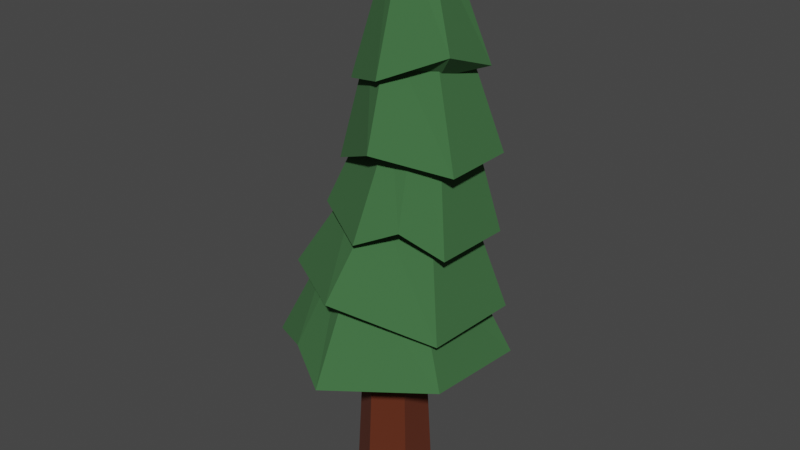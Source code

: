 # Source: tree2.blend  (saved by Blender 2.82.7; exported with 4.5.12 LTS)
import bpy
from mathutils import Matrix  # noqa: F401  (used for matrix-valued properties, if any)

bpy.ops.wm.read_factory_settings(use_empty=True)
scene = bpy.context.scene
scene.name = 'Scene'

# ---- collections
col_collection = bpy.data.collections.new('Collection'); scene.collection.children.link(col_collection)

# ---- materials (node trees are filled in below, after node groups)
mat_material_002 = bpy.data.materials.new('Material.002')
mat_material_002.use_transparent_shadow = False
mat_material_001 = bpy.data.materials.new('Material.001')
mat_material_001.use_transparent_shadow = False

# ---- material node trees
mat_material_002.use_nodes = True; mat_material_002.node_tree.nodes.clear()
_N = mat_material_002.node_tree.nodes; _L = mat_material_002.node_tree.links
n0 = _N.new('ShaderNodeOutputMaterial'); n0.name = 'Material Output'; n0.location = (300, 300)
n1 = _N.new('ShaderNodeBsdfPrincipled'); n1.name = 'Principled BSDF'; n1.location = (10, 300)
n1.distribution = 'GGX'
n1.subsurface_method = 'BURLEY'
n1.inputs[0].default_value = (0.1044, 0.01914, 0.004074, 1.0)
n1.inputs[2].default_value = 1.0
n1.inputs[3].default_value = 1.45
n1.inputs[27].default_value = (0.0, 0.0, 0.0, 1.0)
n1.inputs[28].default_value = 1.0
_L.new(n1.outputs[0], n0.inputs[0])
n0.is_active_output = True
mat_material_001.use_nodes = True; mat_material_001.node_tree.nodes.clear()
_N = mat_material_001.node_tree.nodes; _L = mat_material_001.node_tree.links
n0 = _N.new('ShaderNodeOutputMaterial'); n0.name = 'Material Output'; n0.location = (300, 300)
n1 = _N.new('ShaderNodeBsdfPrincipled'); n1.name = 'Principled BSDF'; n1.location = (10, 300)
n1.distribution = 'GGX'
n1.subsurface_method = 'BURLEY'
n1.inputs[0].default_value = (0.04408, 0.1418, 0.04622, 1.0)
n1.inputs[2].default_value = 1.0
n1.inputs[3].default_value = 1.45
n1.inputs[27].default_value = (0.0, 0.0, 0.0, 1.0)
n1.inputs[28].default_value = 1.0
_L.new(n1.outputs[0], n0.inputs[0])
n0.is_active_output = True

# ---- world
world_world = bpy.data.worlds.new('World'); scene.world = world_world
world_world.use_nodes = True; world_world.node_tree.nodes.clear()
_N = world_world.node_tree.nodes; _L = world_world.node_tree.links
n0 = _N.new('ShaderNodeOutputWorld'); n0.name = 'World Output'; n0.location = (300, 300)
n1 = _N.new('ShaderNodeBackground'); n1.name = 'Background'; n1.location = (10, 300)
n1.inputs[0].default_value = (0.05088, 0.05088, 0.05088, 1.0)
_L.new(n1.outputs[0], n0.inputs[0])
n0.is_active_output = True
world_world.color = (0.05088, 0.05088, 0.05088)
world_world.use_sun_shadow = False
world_world.sun_shadow_jitter_overblur = 0.0

# ---- meshes
me_cylinder_006 = bpy.data.meshes.new('Cylinder.006')
me_cylinder_006.from_pydata([(0.0, 1.0, -1.0), (0.0, 0.7328, 1.0), (0.866, 0.5, -1.0), (0.6347, 0.3664, 1.0), (0.866, -0.5, -1.0), (0.6347, -0.3664, 1.0), (-8.742e-08, -1.0, -1.0), (-6.407e-08, -0.7328, 1.0), (-0.866, -0.5, -1.0), (-0.6347, -0.3664, 1.0), (-0.866, 0.5, -1.0), (-0.6347, 0.3664, 1.0)], [], [(0, 1, 3, 2), (2, 3, 5, 4), (4, 5, 7, 6), (6, 7, 9, 8), (3, 1, 11, 9, 7, 5), (8, 9, 11, 10), (10, 11, 1, 0), (0, 2, 4, 6, 8, 10)])
_uv = me_cylinder_006.uv_layers.new(name='UVMap')
_uv.uv.foreach_set('vector', [1.0, 0.5, 1.0, 1.0, 0.8333, 1.0, 0.8333, 0.5, 0.8333, 0.5, 0.8333, 1.0, 0.6667, 1.0, 0.6667, 0.5, 0.6667, 0.5, 0.6667, 1.0, 0.5, 1.0, 0.5, 0.5, 0.5, 0.5, 0.5, 1.0, 0.3333, 1.0, 0.3333, 0.5, 0.4578, 0.37, 0.25, 0.49, 0.04215, 0.37, 0.04215, 0.13, 0.25, 0.01, 0.4578, 0.13, 0.3333, 0.5, 0.3333, 1.0, 0.1667, 1.0, 0.1667, 0.5, 0.1667, 0.5, 0.1667, 1.0, -8.941e-08, 1.0, -8.941e-08, 0.5, 0.75, 0.49, 0.9578, 0.37, 0.9578, 0.13, 0.75, 0.01, 0.5422, 0.13, 0.5422, 0.37])
me_cylinder_006.materials.append(mat_material_002)
me_cylinder_006.use_remesh_fix_poles = True
me_cylinder_006.use_remesh_preserve_attributes = False
me_cylinder_006.use_mirror_vertex_groups = False
me_cylinder_006.update()
me_cylinder_007 = bpy.data.meshes.new('Cylinder.007')
me_cylinder_007.from_pydata([(6.663e-09, 0.8064, -1.0), (0.0, 0.5171, 1.0), (0.6983, 0.4032, -1.0), (0.4478, 0.2586, 1.0), (0.6983, -0.4032, -0.8053), (0.4478, -0.2586, 1.0), (-6.743e-08, -0.8064, -1.0), (-4.521e-08, -0.5171, 1.0), (-0.6983, -0.4032, -1.0), (-0.4478, -0.2586, 1.0), (-0.6983, 0.4032, -1.0), (-0.4478, 0.2586, 1.0), (0.0, 1.0, -1.263), (0.866, 0.5, -1.0), (0.866, -0.5, -0.8053), (-8.742e-08, -1.0, -1.0), (-0.866, -0.5, -1.0), (-0.866, 0.5, -1.0), (9.848e-09, 0.8064, -0.5379), (0.6983, 0.4032, -0.5379), (0.6983, -0.4032, -0.5379), (-6.425e-08, -0.8064, -0.5379), (-0.6983, -0.4032, -0.5379), (-0.6983, 0.4032, -0.5379), (-0.433, -0.75, -0.7371), (-0.2239, -0.3878, 1.0), (-0.3492, -0.6048, -0.7371), (-0.3492, -0.6048, -0.5379), (-0.6983, -0.005169, -0.5379), (-0.866, -0.1439, -1.0), (-0.866, 0.163, -1.0), (-0.6983, -0.1698, -1.0), (-0.6983, 0.1503, -1.0), (-0.7531, 0.002572, -0.5689)], [], [(12, 1, 3, 13), (13, 3, 5, 14), (14, 5, 7, 15), (24, 25, 9, 16), (3, 1, 11, 9, 25, 7, 5), (16, 9, 11, 17, 30, 33, 29), (17, 11, 1, 12), (10, 0, 18, 23), (2, 0, 12, 13), (4, 2, 13, 14), (6, 4, 14, 15), (26, 6, 15, 24), (10, 32, 30, 17), (0, 10, 17, 12), (18, 19, 20, 21, 27, 22, 28, 23), (26, 8, 22, 27), (2, 4, 20, 19), (8, 31, 28, 22), (4, 6, 21, 20), (0, 2, 19, 18), (6, 26, 27, 21), (8, 26, 24, 16), (15, 7, 25, 24), (28, 32, 10, 23), (29, 31, 8, 16), (32, 28, 33, 30), (28, 31, 29, 33)])
_uv = me_cylinder_007.uv_layers.new(name='UVMap')
_uv.uv.foreach_set('vector', [1.0, 0.5, 1.0, 1.0, 0.8333, 1.0, 0.8333, 0.5, 0.8333, 0.5, 0.8333, 1.0, 0.6667, 1.0, 0.6667, 0.5, 0.6667, 0.5, 0.6667, 1.0, 0.5, 1.0, 0.5, 0.5, 0.4167, 0.5, 0.4167, 1.0, 0.3333, 1.0, 0.3333, 0.5, 0.4578, 0.37, 0.25, 0.49, 0.04215, 0.37, 0.04215, 0.13, 0.1461, 0.07, 0.25, 0.01, 0.4578, 0.13, 0.3333, 0.5, 0.3333, 1.0, 0.1667, 1.0, 0.1667, 0.5, 0.2228, 0.5, 0.2495, 0.6351, 0.274, 0.5, 0.1667, 0.5, 0.1667, 1.0, -8.941e-08, 1.0, -8.941e-08, 0.5, 0.5824, 0.3468, 0.75, 0.4435, 0.75, 0.4435, 0.5824, 0.3468, 0.9176, 0.3468, 0.75, 0.4435, 0.75, 0.49, 0.9578, 0.37, 0.9176, 0.1532, 0.9176, 0.3468, 0.9578, 0.37, 0.9578, 0.13, 0.75, 0.05647, 0.9176, 0.1532, 0.9578, 0.13, 0.75, 0.01, 0.6662, 0.1049, 0.75, 0.05647, 0.75, 0.01, 0.6461, 0.07, 0.5824, 0.3468, 0.5824, 0.2861, 0.5422, 0.2891, 0.5422, 0.37, 0.75, 0.4435, 0.5824, 0.3468, 0.5422, 0.37, 0.75, 0.49, 0.75, 0.4435, 0.9176, 0.3468, 0.9176, 0.1532, 0.75, 0.05647, 0.6662, 0.1049, 0.5824, 0.1532, 0.5824, 0.2488, 0.5824, 0.3468, 0.6662, 0.1049, 0.5824, 0.1532, 0.5824, 0.1532, 0.6662, 0.1049, 0.9176, 0.3468, 0.9176, 0.1532, 0.9176, 0.1532, 0.9176, 0.3468, 0.5824, 0.1532, 0.5824, 0.2092, 0.5824, 0.2488, 0.5824, 0.1532, 0.9176, 0.1532, 0.75, 0.05647, 0.75, 0.05647, 0.9176, 0.1532, 0.75, 0.4435, 0.9176, 0.3468, 0.9176, 0.3468, 0.75, 0.4435, 0.75, 0.05647, 0.6662, 0.1049, 0.6662, 0.1049, 0.75, 0.05647, 0.5824, 0.1532, 0.6662, 0.1049, 0.6461, 0.07, 0.5422, 0.13, 0.5, 0.5, 0.5, 1.0, 0.4167, 1.0, 0.4167, 0.5, 0.5824, 0.2488, 0.5824, 0.2861, 0.5824, 0.3468, 0.5824, 0.3468, 0.5422, 0.2155, 0.5824, 0.2092, 0.5824, 0.1532, 0.5422, 0.13, 0.5824, 0.2861, 0.5824, 0.2488, 0.2495, 0.6351, 0.5422, 0.2891, 0.5824, 0.2488, 0.5824, 0.2092, 0.274, 0.5, 0.2495, 0.6351])
me_cylinder_007.materials.append(mat_material_001)
me_cylinder_007.use_remesh_fix_poles = True
me_cylinder_007.use_remesh_preserve_attributes = False
me_cylinder_007.use_mirror_vertex_groups = False
me_cylinder_007.update()
me_cylinder_009 = bpy.data.meshes.new('Cylinder.009')
me_cylinder_009.from_pydata([(6.663e-09, 0.8064, -1.0), (0.0, 0.5171, 1.0), (0.6983, 0.4032, -1.0), (0.4478, 0.2586, 1.0), (0.6983, -0.4032, -1.0), (0.4478, -0.2586, 1.0), (-0.02335, -0.808, -0.6653), (-4.521e-08, -0.5171, 1.0), (-0.6983, -0.4032, -1.0), (-0.4478, -0.2586, 1.0), (-0.6983, 0.4032, -1.0), (-0.4478, 0.2586, 1.0), (1.119e-08, 1.068, -1.0), (0.9248, 0.534, -1.0), (0.9248, -0.534, -1.0), (-0.02335, -1.07, -0.6653), (-0.9248, -0.534, -1.0), (-0.8883, 0.5365, -1.523), (9.848e-09, 0.8064, -0.5379), (0.6983, 0.4032, -0.5379), (0.6983, -0.4032, -0.5379), (-6.425e-08, -0.8064, -0.5379), (-0.6983, -0.4032, -0.5379), (-0.6983, 0.4032, -0.5379), (0.3666, 0.8563, -1.0), (0.5915, 0.7264, -1.0), (0.3359, 0.6125, -0.5379), (0.2029, 0.6892, -1.0), (0.5206, 0.5058, -1.0), (0.4143, 0.6844, -0.4758)], [], [(12, 1, 3, 13, 25, 29, 24), (13, 3, 5, 14), (14, 5, 7, 15), (15, 7, 9, 16), (3, 1, 11, 9, 7, 5), (16, 9, 11, 17), (17, 11, 1, 12), (10, 0, 18, 23), (13, 2, 28, 25), (4, 2, 13, 14), (6, 4, 14, 15), (8, 6, 15, 16), (10, 8, 16, 17), (0, 10, 17, 12), (18, 26, 19, 20, 21, 22, 23), (6, 8, 22, 21), (2, 4, 20, 19), (8, 10, 23, 22), (4, 6, 21, 20), (0, 27, 26, 18), (24, 27, 0, 12), (26, 28, 2, 19), (24, 29, 26, 27), (28, 26, 29, 25)])
_uv = me_cylinder_009.uv_layers.new(name='UVMap')
_uv.uv.foreach_set('vector', [1.0, 0.5, 1.0, 1.0, 0.8333, 1.0, 0.8333, 0.5, 0.8934, 0.5, 0.9137, 0.6311, 0.9339, 0.5, 0.8333, 0.5, 0.8333, 1.0, 0.6667, 1.0, 0.6667, 0.5, 0.6667, 0.5, 0.6667, 1.0, 0.5, 1.0, 0.5, 0.5, 0.5, 0.5, 0.5, 1.0, 0.3333, 1.0, 0.3333, 0.5, 0.4578, 0.37, 0.25, 0.49, 0.04215, 0.37, 0.04215, 0.13, 0.25, 0.01, 0.4578, 0.13, 0.3333, 0.5, 0.3333, 1.0, 0.1667, 1.0, 0.1667, 0.5, 0.1667, 0.5, 0.1667, 1.0, -8.941e-08, 1.0, -8.941e-08, 0.5, 0.5824, 0.3468, 0.75, 0.4435, 0.75, 0.4435, 0.5824, 0.3468, 0.9578, 0.37, 0.9176, 0.3468, 0.875, 0.3714, 0.8934, 0.5, 0.9176, 0.1532, 0.9176, 0.3468, 0.9578, 0.37, 0.9578, 0.13, 0.75, 0.05647, 0.9176, 0.1532, 0.9578, 0.13, 0.75, 0.01, 0.5824, 0.1532, 0.75, 0.05647, 0.75, 0.01, 0.5422, 0.13, 0.5824, 0.3468, 0.5824, 0.1532, 0.5422, 0.13, 0.5422, 0.37, 0.75, 0.4435, 0.5824, 0.3468, 0.5422, 0.37, 0.75, 0.49, 0.75, 0.4435, 0.8306, 0.397, 0.9176, 0.3468, 0.9176, 0.1532, 0.75, 0.05647, 0.5824, 0.1532, 0.5824, 0.3468, 0.75, 0.05647, 0.5824, 0.1532, 0.5824, 0.1532, 0.75, 0.05647, 0.9176, 0.3468, 0.9176, 0.1532, 0.9176, 0.1532, 0.9176, 0.3468, 0.5824, 0.1532, 0.5824, 0.3468, 0.5824, 0.3468, 0.5824, 0.1532, 0.9176, 0.1532, 0.75, 0.05647, 0.75, 0.05647, 0.9176, 0.1532, 0.75, 0.4435, 0.7987, 0.4154, 0.8306, 0.397, 0.75, 0.4435, 0.8324, 0.4424, 0.7987, 0.4154, 0.75, 0.4435, 0.75, 0.49, 0.8306, 0.397, 0.875, 0.3714, 0.9176, 0.3468, 0.9176, 0.3468, 0.9339, 0.5, 0.9137, 0.6311, 0.8306, 0.397, 0.7987, 0.4154, 0.875, 0.3714, 0.8306, 0.397, 0.9137, 0.6311, 0.8934, 0.5])
me_cylinder_009.materials.append(mat_material_001)
me_cylinder_009.use_remesh_fix_poles = True
me_cylinder_009.use_remesh_preserve_attributes = False
me_cylinder_009.use_mirror_vertex_groups = False
me_cylinder_009.update()
me_cylinder_010 = bpy.data.meshes.new('Cylinder.010')
me_cylinder_010.from_pydata([(6.663e-09, 0.8064, -1.0), (0.0, 0.5171, 1.0), (0.6983, 0.4032, -1.0), (0.4478, 0.2586, 1.0), (0.6983, -0.4032, -1.0), (0.4478, -0.2586, 1.0), (-6.743e-08, -0.8064, -1.0), (-4.521e-08, -0.5171, 1.0), (-0.6983, -0.4032, -1.0), (-0.4478, -0.2586, 1.0), (-0.6983, 0.4032, -1.0), (-0.4478, 0.2586, 1.0), (0.0, 1.0, -1.0), (0.866, 0.5, -1.0), (0.866, -0.5, -1.0), (-8.742e-08, -1.0, -1.0), (-0.866, -0.5, -1.0), (-0.866, 0.5, -1.0), (9.848e-09, 0.8064, -0.5379), (0.6983, 0.4032, -0.5379), (0.6983, -0.4032, -0.5379), (-6.425e-08, -0.8064, -0.5379), (-0.6983, -0.4032, -0.5379), (-0.6983, 0.4032, -0.5379), (0.4121, -0.751, -0.6441), (0.203, -0.3888, 1.356), (0.3282, -0.6058, -0.6441), (0.3282, -0.6058, -0.182), (-0.8824, -0.0007745, -0.7218), (-0.4478, 0.0, 1.0), (-0.6983, 0.0, -1.0), (-0.6983, 0.0, -0.5379)], [], [(12, 1, 3, 13), (13, 3, 5, 14), (24, 25, 7, 15), (15, 7, 9, 16), (3, 1, 11, 29, 9, 7, 25, 5), (28, 29, 11, 17), (17, 11, 1, 12), (10, 0, 18, 23), (2, 0, 12, 13), (4, 2, 13, 14), (26, 4, 14, 24), (8, 6, 15, 16), (30, 8, 16, 28), (0, 10, 17, 12), (18, 19, 20, 27, 21, 22, 31, 23), (6, 8, 22, 21), (2, 4, 20, 19), (30, 10, 23, 31), (26, 6, 21, 27), (0, 2, 19, 18), (4, 26, 27, 20), (6, 26, 24, 15), (14, 5, 25, 24), (8, 30, 31, 22), (10, 30, 28, 17), (16, 9, 29, 28)])
_uv = me_cylinder_010.uv_layers.new(name='UVMap')
_uv.uv.foreach_set('vector', [1.0, 0.5, 1.0, 1.0, 0.8333, 1.0, 0.8333, 0.5, 0.8333, 0.5, 0.8333, 1.0, 0.6667, 1.0, 0.6667, 0.5, 0.5833, 0.5, 0.5833, 1.0, 0.5, 1.0, 0.5, 0.5, 0.5, 0.5, 0.5, 1.0, 0.3333, 1.0, 0.3333, 0.5, 0.4578, 0.37, 0.25, 0.49, 0.04215, 0.37, 0.04215, 0.25, 0.04215, 0.13, 0.25, 0.01, 0.3539, 0.07, 0.4578, 0.13, 0.25, 0.5, 0.25, 1.0, 0.1667, 1.0, 0.1667, 0.5, 0.1667, 0.5, 0.1667, 1.0, -8.941e-08, 1.0, -8.941e-08, 0.5, 0.5824, 0.3468, 0.75, 0.4435, 0.75, 0.4435, 0.5824, 0.3468, 0.9176, 0.3468, 0.75, 0.4435, 0.75, 0.49, 0.9578, 0.37, 0.9176, 0.1532, 0.9176, 0.3468, 0.9578, 0.37, 0.9578, 0.13, 0.8338, 0.1049, 0.9176, 0.1532, 0.9578, 0.13, 0.8539, 0.07, 0.5824, 0.1532, 0.75, 0.05647, 0.75, 0.01, 0.5422, 0.13, 0.5824, 0.25, 0.5824, 0.1532, 0.5422, 0.13, 0.5422, 0.25, 0.75, 0.4435, 0.5824, 0.3468, 0.5422, 0.37, 0.75, 0.49, 0.75, 0.4435, 0.9176, 0.3468, 0.9176, 0.1532, 0.8338, 0.1049, 0.75, 0.05647, 0.5824, 0.1532, 0.5824, 0.25, 0.5824, 0.3468, 0.75, 0.05647, 0.5824, 0.1532, 0.5824, 0.1532, 0.75, 0.05647, 0.9176, 0.3468, 0.9176, 0.1532, 0.9176, 0.1532, 0.9176, 0.3468, 0.5824, 0.25, 0.5824, 0.3468, 0.5824, 0.3468, 0.5824, 0.25, 0.8338, 0.1049, 0.75, 0.05647, 0.75, 0.05647, 0.8338, 0.1049, 0.75, 0.4435, 0.9176, 0.3468, 0.9176, 0.3468, 0.75, 0.4435, 0.9176, 0.1532, 0.8338, 0.1049, 0.8338, 0.1049, 0.9176, 0.1532, 0.75, 0.05647, 0.8338, 0.1049, 0.8539, 0.07, 0.75, 0.01, 0.6667, 0.5, 0.6667, 1.0, 0.5833, 1.0, 0.5833, 0.5, 0.5824, 0.1532, 0.5824, 0.25, 0.5824, 0.25, 0.5824, 0.1532, 0.5824, 0.3468, 0.5824, 0.25, 0.5422, 0.25, 0.5422, 0.37, 0.3333, 0.5, 0.3333, 1.0, 0.25, 1.0, 0.25, 0.5])
me_cylinder_010.materials.append(mat_material_001)
me_cylinder_010.use_remesh_fix_poles = True
me_cylinder_010.use_remesh_preserve_attributes = False
me_cylinder_010.use_mirror_vertex_groups = False
me_cylinder_010.update()
me_cylinder_011 = bpy.data.meshes.new('Cylinder.011')
me_cylinder_011.from_pydata([(6.663e-09, 0.8064, -1.0), (0.0, 0.5171, 1.0), (0.6983, 0.4032, -1.0), (0.4478, 0.2586, 1.0), (0.6983, -0.4032, -1.0), (0.4478, -0.2586, 1.0), (0.009855, -0.805, -0.6817), (-4.521e-08, -0.5171, 1.0), (-0.6983, -0.4032, -1.0), (-0.4478, -0.2586, 1.0), (-0.6983, 0.4032, -1.0), (-0.4517, 0.258, 0.876), (0.0, 1.0, -1.0), (0.866, 0.5, -1.0), (0.866, -0.5, -1.0), (0.009855, -0.9986, -0.6817), (-0.8716, -0.5008, -1.179), (-0.866, 0.5, -1.0), (9.848e-09, 0.8064, -0.5379), (0.6983, 0.4032, -0.5379), (0.6983, -0.4032, -0.5379), (-6.425e-08, -0.8064, -0.5379), (-0.6983, -0.4032, -0.5379), (-0.6983, 0.4032, -0.5379), (-0.3863, 0.585, -0.6619), (-0.5653, 0.48, -1.0), (-0.2318, 0.6725, -1.0), (-0.6361, 0.6328, -1.0), (-0.2718, 0.8431, -1.0), (-0.4131, 0.6487, -0.6497)], [], [(12, 1, 3, 13), (13, 3, 5, 14), (14, 5, 7, 15), (15, 7, 9, 16), (3, 1, 11, 9, 7, 5), (16, 9, 11, 17), (17, 11, 1, 12, 28, 29, 27), (10, 25, 24, 23), (2, 0, 12, 13), (4, 2, 13, 14), (6, 4, 14, 15), (8, 6, 15, 16), (10, 8, 16, 17), (0, 26, 28, 12), (18, 19, 20, 21, 22, 23, 24), (6, 8, 22, 21), (2, 4, 20, 19), (8, 10, 23, 22), (4, 6, 21, 20), (0, 2, 19, 18), (24, 29, 28, 26), (27, 25, 10, 17), (24, 26, 0, 18), (29, 24, 25, 27)])
_uv = me_cylinder_011.uv_layers.new(name='UVMap')
_uv.uv.foreach_set('vector', [1.0, 0.5, 1.0, 1.0, 0.8333, 1.0, 0.8333, 0.5, 0.8333, 0.5, 0.8333, 1.0, 0.6667, 1.0, 0.6667, 0.5, 0.6667, 0.5, 0.6667, 1.0, 0.5, 1.0, 0.5, 0.5, 0.5, 0.5, 0.5, 1.0, 0.3333, 1.0, 0.3333, 0.5, 0.4578, 0.37, 0.25, 0.49, 0.04215, 0.37, 0.04215, 0.13, 0.25, 0.01, 0.4578, 0.13, 0.3333, 0.5, 0.3333, 1.0, 0.1667, 1.0, 0.1667, 0.5, 0.1667, 0.5, 0.1667, 1.0, -8.941e-08, 1.0, -8.941e-08, 0.5, 0.0523, 0.5, 0.08884, 0.6186, 0.1224, 0.5, 0.5824, 0.3468, 0.6143, 0.3652, 0.6582, 0.3905, 0.5824, 0.3468, 0.9176, 0.3468, 0.75, 0.4435, 0.75, 0.49, 0.9578, 0.37, 0.9176, 0.1532, 0.9176, 0.3468, 0.9578, 0.37, 0.9578, 0.13, 0.75, 0.05647, 0.9176, 0.1532, 0.9578, 0.13, 0.75, 0.01, 0.5824, 0.1532, 0.75, 0.05647, 0.75, 0.01, 0.5422, 0.13, 0.5824, 0.3468, 0.5824, 0.1532, 0.5422, 0.13, 0.5422, 0.37, 0.75, 0.4435, 0.6944, 0.4114, 0.6848, 0.4523, 0.75, 0.49, 0.75, 0.4435, 0.9176, 0.3468, 0.9176, 0.1532, 0.75, 0.05647, 0.5824, 0.1532, 0.5824, 0.3468, 0.6582, 0.3905, 0.75, 0.05647, 0.5824, 0.1532, 0.5824, 0.1532, 0.75, 0.05647, 0.9176, 0.3468, 0.9176, 0.1532, 0.9176, 0.1532, 0.9176, 0.3468, 0.5824, 0.1532, 0.5824, 0.3468, 0.5824, 0.3468, 0.5824, 0.1532, 0.9176, 0.1532, 0.75, 0.05647, 0.75, 0.05647, 0.9176, 0.1532, 0.75, 0.4435, 0.9176, 0.3468, 0.9176, 0.3468, 0.75, 0.4435, 0.6582, 0.3905, 0.08884, 0.6186, 0.6848, 0.4523, 0.6944, 0.4114, 0.5973, 0.4019, 0.6143, 0.3652, 0.5824, 0.3468, 0.5422, 0.37, 0.6582, 0.3905, 0.6944, 0.4114, 0.75, 0.4435, 0.75, 0.4435, 0.08884, 0.6186, 0.6582, 0.3905, 0.6143, 0.3652, 0.1224, 0.5])
me_cylinder_011.materials.append(mat_material_001)
me_cylinder_011.use_remesh_fix_poles = True
me_cylinder_011.use_remesh_preserve_attributes = False
me_cylinder_011.use_mirror_vertex_groups = False
me_cylinder_011.update()
me_cylinder_012 = bpy.data.meshes.new('Cylinder.012')
me_cylinder_012.from_pydata([(6.663e-09, 0.8064, -1.0), (9.526e-08, 0.414, 1.0), (0.6983, 0.4032, -1.0), (0.3585, 0.207, 1.0), (0.6983, -0.4032, -1.0), (0.3585, -0.207, 1.0), (-6.743e-08, -0.8064, -1.0), (5.872e-08, -0.414, 1.0), (-0.6983, -0.4032, -1.0), (-0.3585, -0.207, 1.0), (-0.6983, 0.4032, -1.0), (-0.3585, 0.207, 1.0), (-9.812e-07, 1.21, -1.0), (1.048, 0.6052, -1.0), (1.057, -0.6037, -0.6159), (-1.092e-06, -1.21, -1.0), (-1.054, -0.6063, -1.268), (-1.048, 0.6052, -1.0), (9.848e-09, 0.8064, -0.5379), (0.6983, 0.4032, -0.5379), (0.6983, -0.4032, -0.5379), (-6.425e-08, -0.8064, -0.5379), (-0.6983, -0.4032, -0.5379), (-0.6983, 0.4032, -0.5379)], [], [(12, 1, 3, 13), (13, 3, 5, 14), (14, 5, 7, 15), (15, 7, 9, 16), (3, 1, 11, 9, 7, 5), (16, 9, 11, 17), (17, 11, 1, 12), (10, 0, 18, 23), (2, 0, 12, 13), (4, 2, 13, 14), (6, 4, 14, 15), (8, 6, 15, 16), (10, 8, 16, 17), (0, 10, 17, 12), (18, 19, 20, 21, 22, 23), (6, 8, 22, 21), (2, 4, 20, 19), (8, 10, 23, 22), (4, 6, 21, 20), (0, 2, 19, 18)])
_uv = me_cylinder_012.uv_layers.new(name='UVMap')
_uv.uv.foreach_set('vector', [1.0, 0.5, 1.0, 1.0, 0.8333, 1.0, 0.8333, 0.5, 0.8333, 0.5, 0.8333, 1.0, 0.6667, 1.0, 0.6667, 0.5, 0.6667, 0.5, 0.6667, 1.0, 0.5, 1.0, 0.5, 0.5, 0.5, 0.5, 0.5, 1.0, 0.3333, 1.0, 0.3333, 0.5, 0.4578, 0.37, 0.25, 0.49, 0.04215, 0.37, 0.04215, 0.13, 0.25, 0.01, 0.4578, 0.13, 0.3333, 0.5, 0.3333, 1.0, 0.1667, 1.0, 0.1667, 0.5, 0.1667, 0.5, 0.1667, 1.0, -8.941e-08, 1.0, -8.941e-08, 0.5, 0.5824, 0.3468, 0.75, 0.4435, 0.75, 0.4435, 0.5824, 0.3468, 0.9176, 0.3468, 0.75, 0.4435, 0.75, 0.49, 0.9578, 0.37, 0.9176, 0.1532, 0.9176, 0.3468, 0.9578, 0.37, 0.9578, 0.13, 0.75, 0.05647, 0.9176, 0.1532, 0.9578, 0.13, 0.75, 0.01, 0.5824, 0.1532, 0.75, 0.05647, 0.75, 0.01, 0.5422, 0.13, 0.5824, 0.3468, 0.5824, 0.1532, 0.5422, 0.13, 0.5422, 0.37, 0.75, 0.4435, 0.5824, 0.3468, 0.5422, 0.37, 0.75, 0.49, 0.75, 0.4435, 0.9176, 0.3468, 0.9176, 0.1532, 0.75, 0.05647, 0.5824, 0.1532, 0.5824, 0.3468, 0.75, 0.05647, 0.5824, 0.1532, 0.5824, 0.1532, 0.75, 0.05647, 0.9176, 0.3468, 0.9176, 0.1532, 0.9176, 0.1532, 0.9176, 0.3468, 0.5824, 0.1532, 0.5824, 0.3468, 0.5824, 0.3468, 0.5824, 0.1532, 0.9176, 0.1532, 0.75, 0.05647, 0.75, 0.05647, 0.9176, 0.1532, 0.75, 0.4435, 0.9176, 0.3468, 0.9176, 0.3468, 0.75, 0.4435])
me_cylinder_012.materials.append(mat_material_001)
me_cylinder_012.use_remesh_fix_poles = True
me_cylinder_012.use_remesh_preserve_attributes = False
me_cylinder_012.use_mirror_vertex_groups = False
me_cylinder_012.update()

# ---- objects
ob_cylinder = bpy.data.objects.new('Cylinder', me_cylinder_006)
ob_cylinder_001 = bpy.data.objects.new('Cylinder.001', me_cylinder_007)
ob_cylinder_003 = bpy.data.objects.new('Cylinder.003', me_cylinder_009)
ob_cylinder_004 = bpy.data.objects.new('Cylinder.004', me_cylinder_010)
ob_cylinder_005 = bpy.data.objects.new('Cylinder.005', me_cylinder_011)
ob_cylinder_006 = bpy.data.objects.new('Cylinder.006', me_cylinder_012)

# ---- transforms, parenting, visibility, modifiers, constraints
ob_cylinder.location = (-0.101, -0.2546, 3.553)
ob_cylinder.scale = (1.28, 1.43, 3.475)
ob_cylinder.lineart.crease_threshold = 0.0
ob_cylinder_001.location = (-0.101, -0.2546, 7.143)
ob_cylinder_001.scale = (3.99, 3.888, 1.894)
ob_cylinder_001.lineart.crease_threshold = 0.0
ob_cylinder_003.location = (0.3806, -0.2105, 9.42)
ob_cylinder_003.rotation_euler = (-0.009281, 0.1319, -0.04261)
ob_cylinder_003.scale = (3.348, 3.246, 1.887)
ob_cylinder_003.lineart.crease_threshold = 0.0
ob_cylinder_004.location = (0.7974, -0.1964, 12.04)
ob_cylinder_004.rotation_euler = (-0.004483, 0.09493, -0.0317)
ob_cylinder_004.scale = (2.845, 2.757, 1.886)
ob_cylinder_004.lineart.crease_threshold = 0.0
ob_cylinder_005.location = (0.8306, -0.1964, 14.5)
ob_cylinder_005.rotation_euler = (0.00612, -0.04302, -0.002187)
ob_cylinder_005.scale = (2.571, 2.49, 1.986)
ob_cylinder_005.lineart.crease_threshold = 0.0
ob_cylinder_006.location = (0.8306, -0.1964, 17.27)
ob_cylinder_006.rotation_euler = (0.003779, -0.02178, 0.01184)
ob_cylinder_006.scale = (1.757, 1.702, 1.986)
ob_cylinder_006.lineart.crease_threshold = 0.0

# ---- collection membership
col_collection.objects.link(ob_cylinder)
col_collection.objects.link(ob_cylinder_001)
col_collection.objects.link(ob_cylinder_003)
col_collection.objects.link(ob_cylinder_004)
col_collection.objects.link(ob_cylinder_005)
col_collection.objects.link(ob_cylinder_006)

# ---- scene / render settings (as saved in the file)
scene.frame_start = 1; scene.frame_end = 250; scene.frame_set(1)
scene.render.engine = 'BLENDER_EEVEE_NEXT'
scene.cycles.use_denoising = False
scene.cycles.samples = 128
scene.cycles.sampling_pattern = 'TABULATED_SOBOL'
scene.cycles.use_adaptive_sampling = False
scene.cycles.use_light_tree = False
scene.view_settings.view_transform = 'Filmic'
bpy.context.view_layer.update()

# ---- added for rendering (the .blend has no active camera and no usable light): camera, sun
cam_auto = bpy.data.cameras.new('AutoCamera')
cam_auto.lens = 50.0
cam_auto.sensor_width = 36.0
cam_auto.clip_end = 1000.0
ob_auto_camera = bpy.data.objects.new('AutoCamera', cam_auto)
scene.collection.objects.link(ob_auto_camera)
ob_auto_camera.location = (20.513, -24.7006, 25.9881)
ob_auto_camera.rotation_euler = (1.09748, -7.21219e-08, 0.694738)
scene.camera = ob_auto_camera
light_auto_sun = bpy.data.lights.new('AutoSun', 'SUN')
light_auto_sun.energy = 3.0
light_auto_sun.angle = 0.0523599
ob_auto_sun = bpy.data.objects.new('AutoSun', light_auto_sun)
scene.collection.objects.link(ob_auto_sun)
ob_auto_sun.rotation_euler = (0.872665, 0.174533, 0.523599)
bpy.context.view_layer.update()
